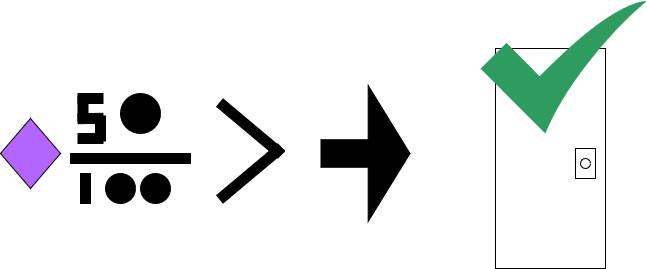

The diagram above was exported from draw.io. Its source (the exported page's mxGraphModel, read from the mxfile embedded in the PNG):
<mxGraphModel dx="1195" dy="628" grid="1" gridSize="10" guides="1" tooltips="1" connect="1" arrows="1" fold="1" page="1" pageScale="1" pageWidth="850" pageHeight="1100" math="0" shadow="0">
  <root>
    <mxCell id="0" />
    <mxCell id="1" parent="0" />
    <mxCell id="LuSVn9MdLYk43k7oE1CD-3" value="" style="rounded=0;whiteSpace=wrap;html=1;" vertex="1" parent="1">
      <mxGeometry x="515" y="245" width="110" height="220" as="geometry" />
    </mxCell>
    <mxCell id="LuSVn9MdLYk43k7oE1CD-5" value="" style="rounded=0;whiteSpace=wrap;html=1;" vertex="1" parent="1">
      <mxGeometry x="595" y="345" width="20" height="30" as="geometry" />
    </mxCell>
    <mxCell id="LuSVn9MdLYk43k7oE1CD-4" value="" style="ellipse;whiteSpace=wrap;html=1;aspect=fixed;" vertex="1" parent="1">
      <mxGeometry x="600" y="355" width="10" height="10" as="geometry" />
    </mxCell>
    <mxCell id="LuSVn9MdLYk43k7oE1CD-7" value="" style="rounded=0;whiteSpace=wrap;html=1;fillColor=#000000;" vertex="1" parent="1">
      <mxGeometry x="90" y="350" width="120" height="10" as="geometry" />
    </mxCell>
    <mxCell id="LuSVn9MdLYk43k7oE1CD-9" value="" style="rounded=0;whiteSpace=wrap;html=1;fillColor=#000000;" vertex="1" parent="1">
      <mxGeometry x="100" y="370" width="10" height="30" as="geometry" />
    </mxCell>
    <mxCell id="LuSVn9MdLYk43k7oE1CD-11" value="" style="ellipse;whiteSpace=wrap;html=1;aspect=fixed;fillColor=#000000;" vertex="1" parent="1">
      <mxGeometry x="160" y="370" width="30" height="30" as="geometry" />
    </mxCell>
    <mxCell id="LuSVn9MdLYk43k7oE1CD-12" value="" style="rounded=0;whiteSpace=wrap;html=1;fillColor=#000000;" vertex="1" parent="1">
      <mxGeometry x="97.5" y="290" width="25" height="10" as="geometry" />
    </mxCell>
    <mxCell id="LuSVn9MdLYk43k7oE1CD-14" value="" style="rounded=0;whiteSpace=wrap;html=1;rotation=90;fillColor=#000000;" vertex="1" parent="1">
      <mxGeometry x="90" y="300" width="25" height="10" as="geometry" />
    </mxCell>
    <mxCell id="LuSVn9MdLYk43k7oE1CD-15" value="" style="rounded=0;whiteSpace=wrap;html=1;rotation=-1;fillColor=#000000;" vertex="1" parent="1">
      <mxGeometry x="97.5" y="310" width="25" height="10" as="geometry" />
    </mxCell>
    <mxCell id="LuSVn9MdLYk43k7oE1CD-21" value="" style="rounded=0;whiteSpace=wrap;html=1;rotation=90;fillColor=#000000;" vertex="1" parent="1">
      <mxGeometry x="107.5" y="320" width="25" height="10" as="geometry" />
    </mxCell>
    <mxCell id="LuSVn9MdLYk43k7oE1CD-22" value="" style="rounded=0;whiteSpace=wrap;html=1;rotation=0;fillColor=#000000;" vertex="1" parent="1">
      <mxGeometry x="97.5" y="330" width="25" height="10" as="geometry" />
    </mxCell>
    <mxCell id="LuSVn9MdLYk43k7oE1CD-23" value="" style="ellipse;whiteSpace=wrap;html=1;aspect=fixed;fillColor=#000000;" vertex="1" parent="1">
      <mxGeometry x="125" y="370" width="30" height="30" as="geometry" />
    </mxCell>
    <mxCell id="LuSVn9MdLYk43k7oE1CD-29" value="" style="rhombus;whiteSpace=wrap;html=1;fillColor=#B266FF;" vertex="1" parent="1">
      <mxGeometry x="20" y="315" width="60" height="70" as="geometry" />
    </mxCell>
    <mxCell id="LuSVn9MdLYk43k7oE1CD-30" value="" style="rounded=0;whiteSpace=wrap;html=1;fillColor=#000000;rotation=40;" vertex="1" parent="1">
      <mxGeometry x="230" y="320" width="80" height="10" as="geometry" />
    </mxCell>
    <mxCell id="LuSVn9MdLYk43k7oE1CD-31" value="" style="rounded=0;whiteSpace=wrap;html=1;fillColor=#000000;rotation=-40;" vertex="1" parent="1">
      <mxGeometry x="230" y="365" width="80" height="10" as="geometry" />
    </mxCell>
    <mxCell id="LuSVn9MdLYk43k7oE1CD-34" value="" style="shape=flexArrow;endArrow=classic;html=1;rounded=0;endWidth=107.5;endSize=13.608333333333333;width=27.5;fillColor=#000000;" edge="1" parent="1">
      <mxGeometry width="50" height="50" relative="1" as="geometry">
        <mxPoint x="340" y="350" as="sourcePoint" />
        <mxPoint x="430" y="350" as="targetPoint" />
      </mxGeometry>
    </mxCell>
    <mxCell id="LuSVn9MdLYk43k7oE1CD-35" value="" style="sketch=0;html=1;aspect=fixed;strokeColor=none;shadow=0;align=center;fillColor=#2D9C5E;verticalAlign=top;labelPosition=center;verticalLabelPosition=bottom;shape=mxgraph.gcp2.check" vertex="1" parent="1">
      <mxGeometry x="500" y="197" width="166.25" height="133" as="geometry" />
    </mxCell>
    <mxCell id="LuSVn9MdLYk43k7oE1CD-36" value="" style="ellipse;whiteSpace=wrap;html=1;aspect=fixed;fillColor=#000000;" vertex="1" parent="1">
      <mxGeometry x="140" y="290" width="40" height="40" as="geometry" />
    </mxCell>
  </root>
</mxGraphModel>